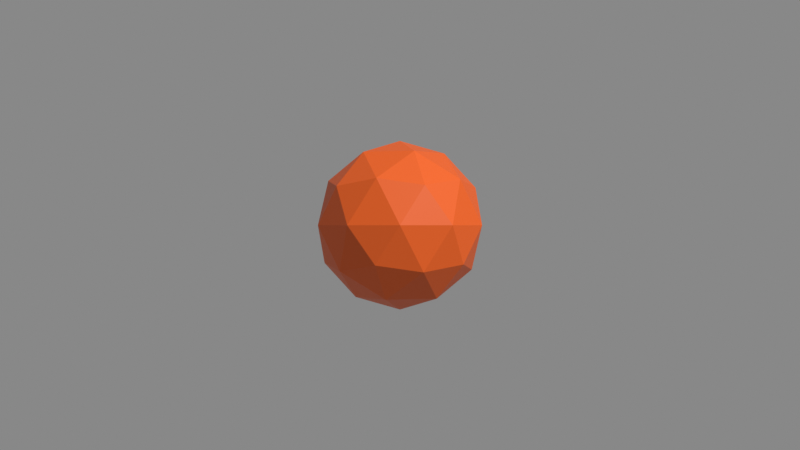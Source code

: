 # Source: ej2-1.blend  (saved by Blender 3.1.7; exported with 4.5.12 LTS)
import bpy
from mathutils import Matrix  # noqa: F401  (used for matrix-valued properties, if any)

bpy.ops.wm.read_factory_settings(use_empty=True)
scene = bpy.context.scene
scene.name = 'Scene'

# ---- collections
col_collection = bpy.data.collections.new('Collection'); scene.collection.children.link(col_collection)
col_camera = bpy.data.collections.new('Camera'); scene.collection.children.link(col_camera)

# ---- materials (node trees are filled in below, after node groups)
mat_solid_stroke = bpy.data.materials.new('Solid Stroke')
mat_solid_stroke.use_transparent_shadow = False
mat_squares_stroke = bpy.data.materials.new('Squares Stroke')
mat_squares_stroke.use_transparent_shadow = False
mat_solid_fill = bpy.data.materials.new('Solid Fill')
mat_solid_fill.use_transparent_shadow = False
mat_dots_stroke = bpy.data.materials.new('Dots Stroke')
mat_dots_stroke.use_transparent_shadow = False
mat_material = bpy.data.materials.new('Material')
mat_material.use_transparent_shadow = False
mat_icosphere_001_stroke = bpy.data.materials.new('Icosphere_001_Stroke')
mat_icosphere_001_stroke.use_transparent_shadow = False
mat_icosphere_001_material = bpy.data.materials.new('Icosphere_001_Material')
mat_icosphere_001_material.use_transparent_shadow = False
mat_solid_stroke_001 = bpy.data.materials.new('Solid Stroke.001')
mat_solid_stroke_001.use_transparent_shadow = False

# ---- material node trees
mat_dots_stroke.use_nodes = True; mat_dots_stroke.node_tree.nodes.clear()
_N = mat_dots_stroke.node_tree.nodes; _L = mat_dots_stroke.node_tree.links
n0 = _N.new('ShaderNodeOutputMaterial'); n0.name = 'Material Output'; n0.location = (300, 300)
n1 = _N.new('ShaderNodeBsdfPrincipled'); n1.name = 'Principled BSDF'; n1.location = (10, 300)
n1.distribution = 'GGX'
n1.subsurface_method = 'RANDOM_WALK_SKIN'
n1.inputs[2].default_value = 0.4
n1.inputs[3].default_value = 1.45
n1.inputs[27].default_value = (0.0, 0.0, 0.0, 1.0)
n1.inputs[28].default_value = 1.0
_L.new(n1.outputs[0], n0.inputs[0])
n0.is_active_output = True
mat_material.use_nodes = True; mat_material.node_tree.nodes.clear()
_N = mat_material.node_tree.nodes; _L = mat_material.node_tree.links
n0 = _N.new('ShaderNodeOutputMaterial'); n0.name = 'Material Output'; n0.location = (380, 306)
n1 = _N.new('ShaderNodeBsdfPrincipled'); n1.name = 'Principled BSDF'; n1.location = (15, 236)
n1.width = 220
n1.distribution = 'GGX'
n1.subsurface_method = 'RANDOM_WALK_SKIN'
n1.inputs[0].default_value = (0.8, 0.1167, 0.01168, 1.0)
n1.inputs[3].default_value = 1.45
n1.inputs[27].default_value = (0.0, 0.0, 0.0, 1.0)
n1.inputs[28].default_value = 1.0
n2 = _N.new('ShaderNodeCameraData'); n2.name = 'Camera Data'; n2.location = (-125, 387)
n3 = _N.new('ShaderNodeOutputAOV'); n3.name = 'AOV Output'; n3.location = (145, 369)
n3.aov_name = 'DepthMap'
_L.new(n2.outputs[0], n3.inputs[0])
_L.new(n1.outputs[0], n0.inputs[0])
n0.is_active_output = True

# ---- world
world_world = bpy.data.worlds.new('World'); scene.world = world_world
world_world.use_nodes = True; world_world.node_tree.nodes.clear()
_N = world_world.node_tree.nodes; _L = world_world.node_tree.links
n0 = _N.new('ShaderNodeOutputWorld'); n0.name = 'World Output'; n0.location = (300, 300)
n1 = _N.new('ShaderNodeBackground'); n1.name = 'Background'; n1.location = (10, 300)
n1.inputs[0].default_value = (0.2462, 0.2462, 0.2462, 1.0)
_L.new(n1.outputs[0], n0.inputs[0])
n0.is_active_output = True
world_world.color = (1.0, 1.0, 1.0)
world_world.use_sun_shadow = False
world_world.sun_shadow_jitter_overblur = 0.0

# ---- cameras
cam_camera = bpy.data.cameras.new('Camera')
cam_camera.display_size = 2.0

# ---- meshes
me_icosphere = bpy.data.meshes.new('Icosphere')
me_icosphere.from_pydata([(0.0, 0.0, -1.0), (0.7236, -0.5257, -0.4472), (-0.2764, -0.8506, -0.4472), (-0.8944, 0.0, -0.4472), (-0.2764, 0.8506, -0.4472), (0.7236, 0.5257, -0.4472), (0.2764, -0.8506, 0.4472), (-0.7236, -0.5257, 0.4472), (-0.7236, 0.5257, 0.4472), (0.2764, 0.8506, 0.4472), (0.8944, 0.0, 0.4472), (0.0, 0.0, 1.0), (-0.1625, -0.5, -0.8507), (0.4253, -0.309, -0.8507), (0.2629, -0.809, -0.5257), (0.8506, 0.0, -0.5257), (0.4253, 0.309, -0.8507), (-0.5257, 0.0, -0.8507), (-0.6882, -0.5, -0.5257), (-0.1625, 0.5, -0.8507), (-0.6882, 0.5, -0.5257), (0.2629, 0.809, -0.5257), (0.9511, -0.309, 0.0), (0.9511, 0.309, 0.0), (0.0, -1.0, 0.0), (0.5878, -0.809, 0.0), (-0.9511, -0.309, 0.0), (-0.5878, -0.809, 0.0), (-0.5878, 0.809, 0.0), (-0.9511, 0.309, 0.0), (0.5878, 0.809, 0.0), (0.0, 1.0, 0.0), (0.6882, -0.5, 0.5257), (-0.2629, -0.809, 0.5257), (-0.8506, 0.0, 0.5257), (-0.2629, 0.809, 0.5257), (0.6882, 0.5, 0.5257), (0.1625, -0.5, 0.8507), (0.5257, 0.0, 0.8507), (-0.4253, -0.309, 0.8507), (-0.4253, 0.309, 0.8507), (0.1625, 0.5, 0.8507)], [], [(0, 13, 12), (1, 13, 15), (0, 12, 17), (0, 17, 19), (0, 19, 16), (1, 15, 22), (2, 14, 24), (3, 18, 26), (4, 20, 28), (5, 21, 30), (1, 22, 25), (2, 24, 27), (3, 26, 29), (4, 28, 31), (5, 30, 23), (6, 32, 37), (7, 33, 39), (8, 34, 40), (9, 35, 41), (10, 36, 38), (38, 41, 11), (38, 36, 41), (36, 9, 41), (41, 40, 11), (41, 35, 40), (35, 8, 40), (40, 39, 11), (40, 34, 39), (34, 7, 39), (39, 37, 11), (39, 33, 37), (33, 6, 37), (37, 38, 11), (37, 32, 38), (32, 10, 38), (23, 36, 10), (23, 30, 36), (30, 9, 36), (31, 35, 9), (31, 28, 35), (28, 8, 35), (29, 34, 8), (29, 26, 34), (26, 7, 34), (27, 33, 7), (27, 24, 33), (24, 6, 33), (25, 32, 6), (25, 22, 32), (22, 10, 32), (30, 31, 9), (30, 21, 31), (21, 4, 31), (28, 29, 8), (28, 20, 29), (20, 3, 29), (26, 27, 7), (26, 18, 27), (18, 2, 27), (24, 25, 6), (24, 14, 25), (14, 1, 25), (22, 23, 10), (22, 15, 23), (15, 5, 23), (16, 21, 5), (16, 19, 21), (19, 4, 21), (19, 20, 4), (19, 17, 20), (17, 3, 20), (17, 18, 3), (17, 12, 18), (12, 2, 18), (15, 16, 5), (15, 13, 16), (13, 0, 16), (12, 14, 2), (12, 13, 14), (13, 1, 14)])
_uv = me_icosphere.uv_layers.new(name='UVMap')
_uv.uv.foreach_set('vector', [0.1818, 0.0, 0.2273, 0.07873, 0.1364, 0.07873, 0.2727, 0.1575, 0.3182, 0.07873, 0.3636, 0.1575, 0.9091, 0.0, 0.9545, 0.07873, 0.8636, 0.07873, 0.7273, 0.0, 0.7727, 0.07873, 0.6818, 0.07873, 0.5455, 0.0, 0.5909, 0.07873, 0.5, 0.07873, 0.2727, 0.1575, 0.3636, 0.1575, 0.3182, 0.2362, 0.09091, 0.1575, 0.1818, 0.1575, 0.1364, 0.2362, 0.8182, 0.1575, 0.9091, 0.1575, 0.8636, 0.2362, 0.6364, 0.1575, 0.7273, 0.1575, 0.6818, 0.2362, 0.4545, 0.1575, 0.5455, 0.1575, 0.5, 0.2362, 0.2727, 0.1575, 0.3182, 0.2362, 0.2273, 0.2362, 0.09091, 0.1575, 0.1364, 0.2362, 0.04546, 0.2362, 0.8182, 0.1575, 0.8636, 0.2362, 0.7727, 0.2362, 0.6364, 0.1575, 0.6818, 0.2362, 0.5909, 0.2362, 0.4545, 0.1575, 0.5, 0.2362, 0.4091, 0.2362, 0.1818, 0.3149, 0.2727, 0.3149, 0.2273, 0.3937, 0.0, 0.3149, 0.09091, 0.3149, 0.04546, 0.3937, 0.7273, 0.3149, 0.8182, 0.3149, 0.7727, 0.3937, 0.5455, 0.3149, 0.6364, 0.3149, 0.5909, 0.3937, 0.3636, 0.3149, 0.4545, 0.3149, 0.4091, 0.3937, 0.4091, 0.3937, 0.5, 0.3937, 0.4545, 0.4724, 0.4091, 0.3937, 0.4545, 0.3149, 0.5, 0.3937, 0.4545, 0.3149, 0.5455, 0.3149, 0.5, 0.3937, 0.5909, 0.3937, 0.6818, 0.3937, 0.6364, 0.4724, 0.5909, 0.3937, 0.6364, 0.3149, 0.6818, 0.3937, 0.6364, 0.3149, 0.7273, 0.3149, 0.6818, 0.3937, 0.7727, 0.3937, 0.8636, 0.3937, 0.8182, 0.4724, 0.7727, 0.3937, 0.8182, 0.3149, 0.8636, 0.3937, 0.8182, 0.3149, 0.9091, 0.3149, 0.8636, 0.3937, 0.04546, 0.3937, 0.1364, 0.3937, 0.09091, 0.4724, 0.04546, 0.3937, 0.09091, 0.3149, 0.1364, 0.3937, 0.09091, 0.3149, 0.1818, 0.3149, 0.1364, 0.3937, 0.2273, 0.3937, 0.3182, 0.3937, 0.2727, 0.4724, 0.2273, 0.3937, 0.2727, 0.3149, 0.3182, 0.3937, 0.2727, 0.3149, 0.3636, 0.3149, 0.3182, 0.3937, 0.4091, 0.2362, 0.4545, 0.3149, 0.3636, 0.3149, 0.4091, 0.2362, 0.5, 0.2362, 0.4545, 0.3149, 0.5, 0.2362, 0.5455, 0.3149, 0.4545, 0.3149, 0.5909, 0.2362, 0.6364, 0.3149, 0.5455, 0.3149, 0.5909, 0.2362, 0.6818, 0.2362, 0.6364, 0.3149, 0.6818, 0.2362, 0.7273, 0.3149, 0.6364, 0.3149, 0.7727, 0.2362, 0.8182, 0.3149, 0.7273, 0.3149, 0.7727, 0.2362, 0.8636, 0.2362, 0.8182, 0.3149, 0.8636, 0.2362, 0.9091, 0.3149, 0.8182, 0.3149, 0.04546, 0.2362, 0.09091, 0.3149, 0.0, 0.3149, 0.04546, 0.2362, 0.1364, 0.2362, 0.09091, 0.3149, 0.1364, 0.2362, 0.1818, 0.3149, 0.09091, 0.3149, 0.2273, 0.2362, 0.2727, 0.3149, 0.1818, 0.3149, 0.2273, 0.2362, 0.3182, 0.2362, 0.2727, 0.3149, 0.3182, 0.2362, 0.3636, 0.3149, 0.2727, 0.3149, 0.5, 0.2362, 0.5909, 0.2362, 0.5455, 0.3149, 0.5, 0.2362, 0.5455, 0.1575, 0.5909, 0.2362, 0.5455, 0.1575, 0.6364, 0.1575, 0.5909, 0.2362, 0.6818, 0.2362, 0.7727, 0.2362, 0.7273, 0.3149, 0.6818, 0.2362, 0.7273, 0.1575, 0.7727, 0.2362, 0.7273, 0.1575, 0.8182, 0.1575, 0.7727, 0.2362, 0.8636, 0.2362, 0.9545, 0.2362, 0.9091, 0.3149, 0.8636, 0.2362, 0.9091, 0.1575, 0.9545, 0.2362, 0.9091, 0.1575, 1.0, 0.1575, 0.9545, 0.2362, 0.1364, 0.2362, 0.2273, 0.2362, 0.1818, 0.3149, 0.1364, 0.2362, 0.1818, 0.1575, 0.2273, 0.2362, 0.1818, 0.1575, 0.2727, 0.1575, 0.2273, 0.2362, 0.3182, 0.2362, 0.4091, 0.2362, 0.3636, 0.3149, 0.3182, 0.2362, 0.3636, 0.1575, 0.4091, 0.2362, 0.3636, 0.1575, 0.4545, 0.1575, 0.4091, 0.2362, 0.5, 0.07873, 0.5455, 0.1575, 0.4545, 0.1575, 0.5, 0.07873, 0.5909, 0.07873, 0.5455, 0.1575, 0.5909, 0.07873, 0.6364, 0.1575, 0.5455, 0.1575, 0.6818, 0.07873, 0.7273, 0.1575, 0.6364, 0.1575, 0.6818, 0.07873, 0.7727, 0.07873, 0.7273, 0.1575, 0.7727, 0.07873, 0.8182, 0.1575, 0.7273, 0.1575, 0.8636, 0.07873, 0.9091, 0.1575, 0.8182, 0.1575, 0.8636, 0.07873, 0.9545, 0.07873, 0.9091, 0.1575, 0.9545, 0.07873, 1.0, 0.1575, 0.9091, 0.1575, 0.3636, 0.1575, 0.4091, 0.07873, 0.4545, 0.1575, 0.3636, 0.1575, 0.3182, 0.07873, 0.4091, 0.07873, 0.3182, 0.07873, 0.3636, 0.0, 0.4091, 0.07873, 0.1364, 0.07873, 0.1818, 0.1575, 0.09091, 0.1575, 0.1364, 0.07873, 0.2273, 0.07873, 0.1818, 0.1575, 0.2273, 0.07873, 0.2727, 0.1575, 0.1818, 0.1575])
me_icosphere.materials.append(mat_material)
me_icosphere.use_remesh_fix_poles = True
me_icosphere.use_remesh_preserve_attributes = False
me_icosphere.update()

# ---- objects
ob_stroke = bpy.data.objects.new('Stroke', None)
ob_icosphere = bpy.data.objects.new('Icosphere', me_icosphere)
ob_gpencil = bpy.data.objects.new('GPencil', None)
ob_camera = bpy.data.objects.new('Camera', cam_camera)

# ---- transforms, parenting, visibility, modifiers, constraints
ob_stroke.location = (0.0, 0.0, 0.0)
ob_stroke.empty_display_size = 0.2
ob_stroke.empty_image_offset = (0.0, 0.0)
ob_stroke.empty_image_side = 'FRONT'
ob_stroke.use_grease_pencil_lights = True
ob_stroke.lineart.crease_threshold = 0.0
ob_icosphere.location = (0.0, 1.177, 0.0)
ob_gpencil.location = (0.0, 1.177, 0.0)
ob_gpencil.empty_image_offset = (0.0, 0.0)
ob_gpencil.use_grease_pencil_lights = True
ob_camera.location = (0.0, -12.0, 0.0)
ob_camera.rotation_euler = (1.571, -0.0, -0.0)
ob_camera.empty_image_side = 'FRONT'
ob_camera.lineart.crease_threshold = 0.0

# ---- collection membership
col_collection.objects.link(ob_stroke)
col_collection.objects.link(ob_icosphere)
col_collection.objects.link(ob_gpencil)
col_camera.objects.link(ob_camera)

# ---- scene / render settings (as saved in the file)
scene.camera = ob_camera
scene.frame_start = 1; scene.frame_end = 250; scene.frame_set(2)
scene.render.engine = 'BLENDER_EEVEE_NEXT'
scene.cycles.sampling_pattern = 'TABULATED_SOBOL'
scene.cycles.use_light_tree = False
scene.view_settings.view_transform = 'Standard'
bpy.context.view_layer.update()

# ---- added for rendering (the .blend has no usable light): sun
light_auto_sun = bpy.data.lights.new('AutoSun', 'SUN')
light_auto_sun.energy = 3.0
light_auto_sun.angle = 0.0523599
ob_auto_sun = bpy.data.objects.new('AutoSun', light_auto_sun)
scene.collection.objects.link(ob_auto_sun)
ob_auto_sun.rotation_euler = (0.872665, 0.174533, 0.523599)
bpy.context.view_layer.update()
